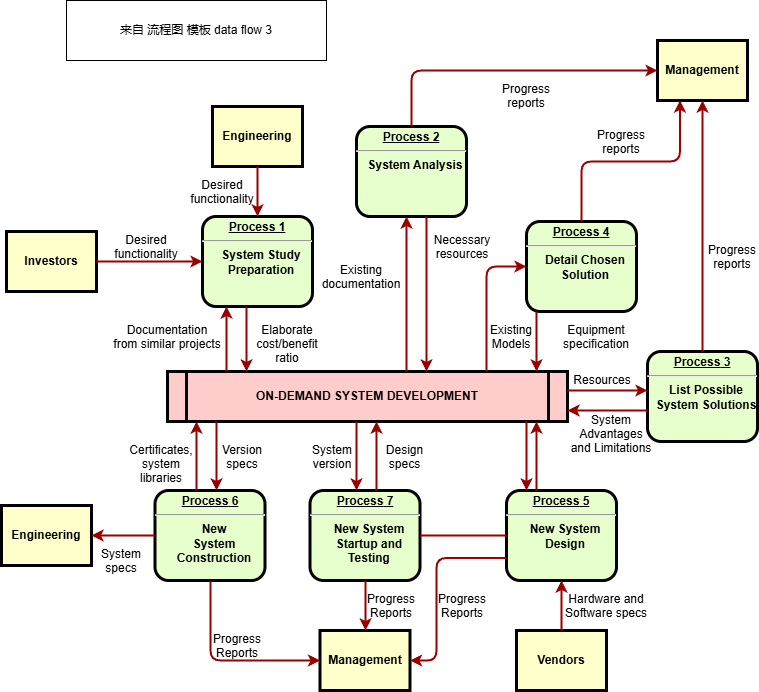

The diagram above was exported from draw.io. Its source (the exported page's mxGraphModel, read from the mxfile embedded in the PNG):
<mxGraphModel dx="1426" dy="789" grid="1" gridSize="10" guides="1" tooltips="1" connect="1" arrows="1" fold="1" page="1" pageScale="1" pageWidth="826" pageHeight="1169" background="none" math="0" shadow="0">
  <root>
    <mxCell id="0" />
    <mxCell id="1" parent="0" />
    <mxCell id="2" value="&lt;p style=&quot;margin: 0px; margin-top: 4px; text-align: center; text-decoration: underline;&quot;&gt;&lt;strong&gt;Process 1&lt;br /&gt;&lt;/strong&gt;&lt;/p&gt;&lt;hr /&gt;&lt;p style=&quot;margin: 0px; margin-left: 8px;&quot;&gt;System Study&lt;/p&gt;&lt;p style=&quot;margin: 0px; margin-left: 8px;&quot;&gt;Preparation&lt;/p&gt;" style="verticalAlign=middle;align=center;overflow=fill;fontSize=12;fontFamily=Helvetica;html=1;rounded=1;fontStyle=1;strokeWidth=3;fillColor=#E6FFCC" parent="1" vertex="1">
      <mxGeometry x="236" y="236" width="110" height="90" as="geometry" />
    </mxCell>
    <mxCell id="3" value="Engineering" style="whiteSpace=wrap;align=center;verticalAlign=middle;fontStyle=1;strokeWidth=3;fillColor=#FFFFCC" parent="1" vertex="1">
      <mxGeometry x="246" y="126" width="90" height="60" as="geometry" />
    </mxCell>
    <mxCell id="4" value="Investors" style="whiteSpace=wrap;align=center;verticalAlign=middle;fontStyle=1;strokeWidth=3;fillColor=#FFFFCC" parent="1" vertex="1">
      <mxGeometry x="40" y="251" width="90" height="60" as="geometry" />
    </mxCell>
    <mxCell id="5" value="ON-DEMAND SYSTEM DEVELOPMENT" style="shape=process;whiteSpace=wrap;align=center;verticalAlign=middle;size=0.0475;fontStyle=1;strokeWidth=3;fillColor=#FFCCCC" parent="1" vertex="1">
      <mxGeometry x="200.99999999999991" y="391" width="400" height="50" as="geometry" />
    </mxCell>
    <mxCell id="6" value="&lt;p style=&quot;margin: 0px; margin-top: 4px; text-align: center; text-decoration: underline;&quot;&gt;&lt;strong&gt;Process 2&lt;br /&gt;&lt;/strong&gt;&lt;/p&gt;&lt;hr /&gt;&lt;p style=&quot;margin: 0px; margin-left: 8px;&quot;&gt;System Analysis&lt;/p&gt;" style="verticalAlign=middle;align=center;overflow=fill;fontSize=12;fontFamily=Helvetica;html=1;rounded=1;fontStyle=1;strokeWidth=3;fillColor=#E6FFCC" parent="1" vertex="1">
      <mxGeometry x="390" y="146" width="110" height="90" as="geometry" />
    </mxCell>
    <mxCell id="7" value="&lt;p style=&quot;margin: 0px; margin-top: 4px; text-align: center; text-decoration: underline;&quot;&gt;&lt;strong&gt;&lt;strong&gt;Process&lt;/strong&gt; 3&lt;br /&gt;&lt;/strong&gt;&lt;/p&gt;&lt;hr /&gt;&lt;p style=&quot;margin: 0px; margin-left: 8px;&quot;&gt;List Possible&lt;/p&gt;&lt;p style=&quot;margin: 0px; margin-left: 8px;&quot;&gt;System Solutions&lt;/p&gt;" style="verticalAlign=middle;align=center;overflow=fill;fontSize=12;fontFamily=Helvetica;html=1;rounded=1;fontStyle=1;strokeWidth=3;fillColor=#E6FFCC" parent="1" vertex="1">
      <mxGeometry x="681" y="371" width="110" height="90" as="geometry" />
    </mxCell>
    <mxCell id="8" value="&lt;p style=&quot;margin: 0px; margin-top: 4px; text-align: center; text-decoration: underline;&quot;&gt;&lt;strong&gt;&lt;strong&gt;Process&lt;/strong&gt; 4&lt;br /&gt;&lt;/strong&gt;&lt;/p&gt;&lt;hr /&gt;&lt;p style=&quot;margin: 0px; margin-left: 8px;&quot;&gt;Detail Chosen&lt;/p&gt;&lt;p style=&quot;margin: 0px; margin-left: 8px;&quot;&gt;Solution&lt;/p&gt;" style="verticalAlign=middle;align=center;overflow=fill;fontSize=12;fontFamily=Helvetica;html=1;rounded=1;fontStyle=1;strokeWidth=3;fillColor=#E6FFCC" parent="1" vertex="1">
      <mxGeometry x="560" y="241" width="110" height="90" as="geometry" />
    </mxCell>
    <mxCell id="9" value="&lt;p style=&quot;margin: 0px; margin-top: 4px; text-align: center; text-decoration: underline;&quot;&gt;&lt;strong&gt;&lt;strong&gt;Process&lt;/strong&gt; 5&lt;br /&gt;&lt;/strong&gt;&lt;/p&gt;&lt;hr /&gt;&lt;p style=&quot;margin: 0px; margin-left: 8px;&quot;&gt;New System&lt;/p&gt;&lt;p style=&quot;margin: 0px; margin-left: 8px;&quot;&gt;Design&lt;/p&gt;" style="verticalAlign=middle;align=center;overflow=fill;fontSize=12;fontFamily=Helvetica;html=1;rounded=1;fontStyle=1;strokeWidth=3;fillColor=#E6FFCC" parent="1" vertex="1">
      <mxGeometry x="540" y="510" width="110" height="90" as="geometry" />
    </mxCell>
    <mxCell id="10" value="&lt;p style=&quot;margin: 0px; margin-top: 4px; text-align: center; text-decoration: underline;&quot;&gt;&lt;strong&gt;&lt;strong&gt;Process&lt;/strong&gt; 6&lt;br /&gt;&lt;/strong&gt;&lt;/p&gt;&lt;hr /&gt;&lt;p style=&quot;margin: 0px; margin-left: 8px;&quot;&gt;New&lt;/p&gt;&lt;p style=&quot;margin: 0px; margin-left: 8px;&quot;&gt;System&lt;/p&gt;&lt;p style=&quot;margin: 0px; margin-left: 8px;&quot;&gt;Construction&lt;/p&gt;" style="verticalAlign=middle;align=center;overflow=fill;fontSize=12;fontFamily=Helvetica;html=1;rounded=1;fontStyle=1;strokeWidth=3;fillColor=#E6FFCC" parent="1" vertex="1">
      <mxGeometry x="188.49999999999991" y="510" width="110" height="90" as="geometry" />
    </mxCell>
    <mxCell id="12" value="Management" style="whiteSpace=wrap;align=center;verticalAlign=middle;fontStyle=1;strokeWidth=3;fillColor=#FFFFCC" parent="1" vertex="1">
      <mxGeometry x="691" y="60.00000000000002" width="90" height="60" as="geometry" />
    </mxCell>
    <mxCell id="13" value="Management" style="whiteSpace=wrap;align=center;verticalAlign=middle;fontStyle=1;strokeWidth=3;fillColor=#FFFFCC" parent="1" vertex="1">
      <mxGeometry x="353.50000000000006" y="650" width="90" height="60" as="geometry" />
    </mxCell>
    <mxCell id="14" value="Engineering" style="whiteSpace=wrap;align=center;verticalAlign=middle;fontStyle=1;strokeWidth=3;fillColor=#FFFFCC" parent="1" vertex="1">
      <mxGeometry x="34.99999999999997" y="524.9999999999999" width="90" height="60" as="geometry" />
    </mxCell>
    <mxCell id="15" value="Vendors" style="whiteSpace=wrap;align=center;verticalAlign=middle;fontStyle=1;strokeWidth=3;fillColor=#FFFFCC" parent="1" vertex="1">
      <mxGeometry x="549.9999999999999" y="650" width="90" height="60" as="geometry" />
    </mxCell>
    <mxCell id="36" value="" style="edgeStyle=none;noEdgeStyle=1;strokeColor=#990000;strokeWidth=2" parent="1" source="3" target="2" edge="1">
      <mxGeometry width="100" height="100" relative="1" as="geometry">
        <mxPoint x="20" y="250" as="sourcePoint" />
        <mxPoint x="120" y="150" as="targetPoint" />
      </mxGeometry>
    </mxCell>
    <mxCell id="37" value="" style="edgeStyle=none;noEdgeStyle=1;strokeColor=#990000;strokeWidth=2" parent="1" source="4" target="2" edge="1">
      <mxGeometry width="100" height="100" relative="1" as="geometry">
        <mxPoint x="280" y="190" as="sourcePoint" />
        <mxPoint x="380" y="90" as="targetPoint" />
      </mxGeometry>
    </mxCell>
    <mxCell id="11" value="&lt;p style=&quot;margin: 0px; margin-top: 4px; text-align: center; text-decoration: underline;&quot;&gt;&lt;strong&gt;&lt;strong&gt;Process&lt;/strong&gt; 7&lt;br /&gt;&lt;/strong&gt;&lt;/p&gt;&lt;hr /&gt;&lt;p style=&quot;margin: 0px; margin-left: 8px;&quot;&gt;New System&lt;/p&gt;&lt;p style=&quot;margin: 0px; margin-left: 8px;&quot;&gt;Startup and&lt;/p&gt;&lt;p style=&quot;margin: 0px; margin-left: 8px;&quot;&gt;Testing&lt;/p&gt;" style="verticalAlign=middle;align=center;overflow=fill;fontSize=12;fontFamily=Helvetica;html=1;rounded=1;fontStyle=1;strokeWidth=3;fillColor=#E6FFCC" parent="1" vertex="1">
      <mxGeometry x="343.49999999999994" y="510" width="110" height="90" as="geometry" />
    </mxCell>
    <mxCell id="51" value="" style="endArrow=none;noEdgeStyle=1;strokeColor=#990000;strokeWidth=2" parent="1" source="9" target="11" edge="1">
      <mxGeometry relative="1" as="geometry">
        <mxPoint x="205.00819672131135" y="481" as="sourcePoint" />
        <mxPoint x="400.32786885245895" y="650" as="targetPoint" />
      </mxGeometry>
    </mxCell>
    <mxCell id="52" value="Desired &#10;functionality" style="text;spacingTop=-5;align=center" parent="1" vertex="1">
      <mxGeometry x="165" y="251" width="30" height="20" as="geometry" />
    </mxCell>
    <mxCell id="53" value="Desired &#10;functionality" style="text;spacingTop=-5;align=center" parent="1" vertex="1">
      <mxGeometry x="241" y="196" width="30" height="20" as="geometry" />
    </mxCell>
    <mxCell id="54" value="Documentation&#10;from similar projects" style="text;spacingTop=-5;align=center" parent="1" vertex="1">
      <mxGeometry x="186" y="341" width="30" height="20" as="geometry" />
    </mxCell>
    <mxCell id="55" value="" style="edgeStyle=elbowEdgeStyle;elbow=horizontal;strokeColor=#990000;strokeWidth=2" parent="1" source="5" target="2" edge="1">
      <mxGeometry width="100" height="100" relative="1" as="geometry">
        <mxPoint x="50" y="530" as="sourcePoint" />
        <mxPoint x="150" y="430" as="targetPoint" />
        <Array as="points">
          <mxPoint x="260" y="370" />
        </Array>
      </mxGeometry>
    </mxCell>
    <mxCell id="56" value="" style="edgeStyle=elbowEdgeStyle;elbow=horizontal;strokeColor=#990000;strokeWidth=2" parent="1" source="2" target="5" edge="1">
      <mxGeometry width="100" height="100" relative="1" as="geometry">
        <mxPoint x="50" y="500" as="sourcePoint" />
        <mxPoint x="150" y="400" as="targetPoint" />
        <Array as="points">
          <mxPoint x="280" y="360" />
        </Array>
      </mxGeometry>
    </mxCell>
    <mxCell id="57" value="Elaborate&#10;cost/benefit&#10;ratio" style="text;spacingTop=-5;align=center" parent="1" vertex="1">
      <mxGeometry x="306" y="341" width="30" height="20" as="geometry" />
    </mxCell>
    <mxCell id="58" value="" style="edgeStyle=elbowEdgeStyle;elbow=horizontal;strokeColor=#990000;strokeWidth=2" parent="1" source="5" target="6" edge="1">
      <mxGeometry width="100" height="100" relative="1" as="geometry">
        <mxPoint x="380" y="370" as="sourcePoint" />
        <mxPoint x="480" y="270" as="targetPoint" />
        <Array as="points">
          <mxPoint x="440" y="310" />
        </Array>
      </mxGeometry>
    </mxCell>
    <mxCell id="59" value="" style="edgeStyle=elbowEdgeStyle;elbow=horizontal;strokeColor=#990000;strokeWidth=2" parent="1" source="6" target="5" edge="1">
      <mxGeometry width="100" height="100" relative="1" as="geometry">
        <mxPoint x="350" y="370" as="sourcePoint" />
        <mxPoint x="450" y="270" as="targetPoint" />
        <Array as="points">
          <mxPoint x="460" y="320" />
        </Array>
      </mxGeometry>
    </mxCell>
    <mxCell id="60" value="Existing&#10;documentation" style="text;spacingTop=-5;align=center" parent="1" vertex="1">
      <mxGeometry x="380.0000000000001" y="280.99999999999983" width="30" height="20" as="geometry" />
    </mxCell>
    <mxCell id="61" value="Necessary&#10;resources" style="text;spacingTop=-5;align=center" parent="1" vertex="1">
      <mxGeometry x="481.0000000000002" y="251.00000000000006" width="30" height="20" as="geometry" />
    </mxCell>
    <mxCell id="62" value="Progress&#10;reports" style="text;spacingTop=-5;align=center" parent="1" vertex="1">
      <mxGeometry x="545.0000000000001" y="100.00000000000003" width="30" height="20" as="geometry" />
    </mxCell>
    <mxCell id="63" value="Progress&#10;reports" style="text;spacingTop=-5;align=center" parent="1" vertex="1">
      <mxGeometry x="640" y="146.0000000000001" width="30" height="20" as="geometry" />
    </mxCell>
    <mxCell id="64" value="Progress&#10;reports" style="text;spacingTop=-5;align=center" parent="1" vertex="1">
      <mxGeometry x="751.0000000000001" y="261.0000000000001" width="30" height="20" as="geometry" />
    </mxCell>
    <mxCell id="65" value="" style="edgeStyle=elbowEdgeStyle;elbow=horizontal;strokeColor=#990000;strokeWidth=2" parent="1" source="6" target="12" edge="1">
      <mxGeometry width="100" height="100" relative="1" as="geometry">
        <mxPoint x="260" y="180.0000000000001" as="sourcePoint" />
        <mxPoint x="360" y="80.00000000000011" as="targetPoint" />
        <Array as="points">
          <mxPoint x="445" y="140" />
        </Array>
      </mxGeometry>
    </mxCell>
    <mxCell id="66" value="" style="edgeStyle=elbowEdgeStyle;elbow=vertical;entryX=0.25;entryY=1;strokeColor=#990000;strokeWidth=2" parent="1" source="8" target="12" edge="1">
      <mxGeometry width="100" height="100" relative="1" as="geometry">
        <mxPoint x="530" y="250" as="sourcePoint" />
        <mxPoint x="630" y="150" as="targetPoint" />
      </mxGeometry>
    </mxCell>
    <mxCell id="67" value="" style="edgeStyle=elbowEdgeStyle;elbow=horizontal;strokeColor=#990000;strokeWidth=2" parent="1" source="7" target="12" edge="1">
      <mxGeometry width="100" height="100" relative="1" as="geometry">
        <mxPoint x="660.0000000000002" y="360" as="sourcePoint" />
        <mxPoint x="760.0000000000002" y="260" as="targetPoint" />
      </mxGeometry>
    </mxCell>
    <mxCell id="68" value="" style="edgeStyle=elbowEdgeStyle;elbow=horizontal;strokeColor=#990000;strokeWidth=2" parent="1" source="8" target="5" edge="1">
      <mxGeometry width="100" height="100" relative="1" as="geometry">
        <mxPoint x="570" y="380" as="sourcePoint" />
        <mxPoint x="510" y="250" as="targetPoint" />
        <Array as="points">
          <mxPoint x="570" y="360" />
        </Array>
      </mxGeometry>
    </mxCell>
    <mxCell id="69" value="" style="edgeStyle=segmentEdgeStyle;strokeColor=#990000;strokeWidth=2" parent="1" source="5" target="8" edge="1">
      <mxGeometry width="100" height="100" relative="1" as="geometry">
        <mxPoint x="340" y="360" as="sourcePoint" />
        <mxPoint x="440" y="260" as="targetPoint" />
        <Array as="points">
          <mxPoint x="520" y="286" />
        </Array>
      </mxGeometry>
    </mxCell>
    <mxCell id="70" value="Existing&#10;Models" style="text;spacingTop=-5;align=center" parent="1" vertex="1">
      <mxGeometry x="530.0000000000002" y="340.9999999999999" width="30" height="20" as="geometry" />
    </mxCell>
    <mxCell id="71" value="Equipment&#10;specification" style="text;spacingTop=-5;align=center" parent="1" vertex="1">
      <mxGeometry x="615" y="341" width="30" height="20" as="geometry" />
    </mxCell>
    <mxCell id="72" value="" style="edgeStyle=elbowEdgeStyle;elbow=vertical;strokeColor=#990000;strokeWidth=2" parent="1" source="5" target="7" edge="1">
      <mxGeometry width="100" height="100" relative="1" as="geometry">
        <mxPoint x="500" y="500" as="sourcePoint" />
        <mxPoint x="600" y="400" as="targetPoint" />
        <Array as="points">
          <mxPoint x="650" y="410" />
        </Array>
      </mxGeometry>
    </mxCell>
    <mxCell id="73" value="" style="edgeStyle=elbowEdgeStyle;elbow=vertical;strokeColor=#990000;strokeWidth=2" parent="1" source="7" target="5" edge="1">
      <mxGeometry width="100" height="100" relative="1" as="geometry">
        <mxPoint x="460" y="500" as="sourcePoint" />
        <mxPoint x="560" y="400" as="targetPoint" />
        <Array as="points">
          <mxPoint x="650" y="430" />
        </Array>
      </mxGeometry>
    </mxCell>
    <mxCell id="74" value="Resources" style="text;spacingTop=-5;align=center" parent="1" vertex="1">
      <mxGeometry x="621" y="390.99999999999994" width="30" height="20" as="geometry" />
    </mxCell>
    <mxCell id="75" value="System &#10;Advantages &#10;and Limitations" style="text;spacingTop=-5;align=center" parent="1" vertex="1">
      <mxGeometry x="630" y="431.0000000000001" width="30" height="20" as="geometry" />
    </mxCell>
    <mxCell id="76" value="" style="edgeStyle=elbowEdgeStyle;elbow=horizontal;strokeColor=#990000;strokeWidth=2" parent="1" source="9" target="5" edge="1">
      <mxGeometry width="100" height="100" relative="1" as="geometry">
        <mxPoint x="420" y="580" as="sourcePoint" />
        <mxPoint x="520" y="480" as="targetPoint" />
        <Array as="points">
          <mxPoint x="570" y="470" />
        </Array>
      </mxGeometry>
    </mxCell>
    <mxCell id="77" value="" style="edgeStyle=elbowEdgeStyle;elbow=horizontal;strokeColor=#990000;strokeWidth=2" parent="1" source="5" target="9" edge="1">
      <mxGeometry width="100" height="100" relative="1" as="geometry">
        <mxPoint x="400" y="590" as="sourcePoint" />
        <mxPoint x="500" y="490" as="targetPoint" />
        <Array as="points">
          <mxPoint x="560" y="480" />
        </Array>
      </mxGeometry>
    </mxCell>
    <mxCell id="78" value="" style="edgeStyle=elbowEdgeStyle;elbow=horizontal;strokeColor=#990000;strokeWidth=2" parent="1" source="15" target="9" edge="1">
      <mxGeometry width="100" height="100" relative="1" as="geometry">
        <mxPoint x="430" y="700" as="sourcePoint" />
        <mxPoint x="530" y="600" as="targetPoint" />
      </mxGeometry>
    </mxCell>
    <mxCell id="79" value="Hardware and&#10;Software specs" style="text;spacingTop=-5;align=center" parent="1" vertex="1">
      <mxGeometry x="625" y="610" width="30" height="20" as="geometry" />
    </mxCell>
    <mxCell id="81" value="" style="edgeStyle=elbowEdgeStyle;elbow=horizontal;exitX=0;exitY=0.75;strokeColor=#990000;strokeWidth=2" parent="1" source="9" target="13" edge="1">
      <mxGeometry width="100" height="100" relative="1" as="geometry">
        <mxPoint x="420" y="730" as="sourcePoint" />
        <mxPoint x="520" y="630" as="targetPoint" />
        <Array as="points">
          <mxPoint x="470" y="630" />
        </Array>
      </mxGeometry>
    </mxCell>
    <mxCell id="82" value="Progress&#10;Reports" style="text;spacingTop=-5;align=center" parent="1" vertex="1">
      <mxGeometry x="481.0000000000004" y="610.0000000000001" width="30" height="20" as="geometry" />
    </mxCell>
    <mxCell id="83" value="" style="edgeStyle=elbowEdgeStyle;elbow=horizontal;strokeColor=#990000;strokeWidth=2" parent="1" source="11" target="13" edge="1">
      <mxGeometry width="100" height="100" relative="1" as="geometry">
        <mxPoint x="200" y="660.0000000000002" as="sourcePoint" />
        <mxPoint x="230.0000000000001" y="650" as="targetPoint" />
      </mxGeometry>
    </mxCell>
    <mxCell id="84" value="Progress&#10;Reports" style="text;spacingTop=-5;align=center" parent="1" vertex="1">
      <mxGeometry x="410.00000000000017" y="610.0000000000002" width="30" height="20" as="geometry" />
    </mxCell>
    <mxCell id="85" value="" style="edgeStyle=elbowEdgeStyle;elbow=horizontal;strokeColor=#990000;strokeWidth=2" parent="1" source="10" target="13" edge="1">
      <mxGeometry width="100" height="100" relative="1" as="geometry">
        <mxPoint x="130.0000000000001" y="740" as="sourcePoint" />
        <mxPoint x="230.0000000000001" y="640" as="targetPoint" />
        <Array as="points">
          <mxPoint x="244" y="630" />
        </Array>
      </mxGeometry>
    </mxCell>
    <mxCell id="86" value="Progress&#10;Reports" style="text;spacingTop=-5;align=center" parent="1" vertex="1">
      <mxGeometry x="255.99999999999994" y="650.0000000000001" width="30" height="20" as="geometry" />
    </mxCell>
    <mxCell id="87" value="" style="edgeStyle=elbowEdgeStyle;elbow=vertical;strokeColor=#990000;strokeWidth=2" parent="1" source="10" target="14" edge="1">
      <mxGeometry width="100" height="100" relative="1" as="geometry">
        <mxPoint x="70" y="740" as="sourcePoint" />
        <mxPoint x="170" y="640" as="targetPoint" />
      </mxGeometry>
    </mxCell>
    <mxCell id="88" value="" style="edgeStyle=elbowEdgeStyle;elbow=horizontal;strokeColor=#990000;strokeWidth=2" parent="1" source="5" target="11" edge="1">
      <mxGeometry width="100" height="100" relative="1" as="geometry">
        <mxPoint x="50" y="500" as="sourcePoint" />
        <mxPoint x="150" y="400" as="targetPoint" />
        <Array as="points">
          <mxPoint x="390" y="470" />
        </Array>
      </mxGeometry>
    </mxCell>
    <mxCell id="89" value="" style="edgeStyle=elbowEdgeStyle;elbow=horizontal;strokeColor=#990000;strokeWidth=2" parent="1" source="11" target="5" edge="1">
      <mxGeometry width="100" height="100" relative="1" as="geometry">
        <mxPoint x="59.999999999999886" y="510" as="sourcePoint" />
        <mxPoint x="159.9999999999999" y="410" as="targetPoint" />
        <Array as="points">
          <mxPoint x="410" y="470" />
        </Array>
      </mxGeometry>
    </mxCell>
    <mxCell id="90" value="Version&#10;specs" style="text;spacingTop=-5;align=center" parent="1" vertex="1">
      <mxGeometry x="261" y="461" width="30" height="20" as="geometry" />
    </mxCell>
    <mxCell id="91" value="Certificates,&#10;system&#10;libraries" style="text;spacingTop=-5;align=center" parent="1" vertex="1">
      <mxGeometry x="180" y="461.0000000000002" width="30" height="20" as="geometry" />
    </mxCell>
    <mxCell id="92" value="" style="edgeStyle=elbowEdgeStyle;elbow=horizontal;strokeColor=#990000;strokeWidth=2" parent="1" source="5" target="10" edge="1">
      <mxGeometry width="100" height="100" relative="1" as="geometry">
        <mxPoint x="30.000000000000114" y="500" as="sourcePoint" />
        <mxPoint x="130.0000000000001" y="400" as="targetPoint" />
        <Array as="points">
          <mxPoint x="250" y="470" />
        </Array>
      </mxGeometry>
    </mxCell>
    <mxCell id="93" value="" style="edgeStyle=elbowEdgeStyle;elbow=horizontal;strokeColor=#990000;strokeWidth=2" parent="1" source="10" target="5" edge="1">
      <mxGeometry width="100" height="100" relative="1" as="geometry">
        <mxPoint x="40" y="510" as="sourcePoint" />
        <mxPoint x="140" y="410" as="targetPoint" />
        <Array as="points">
          <mxPoint x="230" y="470" />
        </Array>
      </mxGeometry>
    </mxCell>
    <mxCell id="94" value="System&#10;specs" style="text;spacingTop=-5;align=center" parent="1" vertex="1">
      <mxGeometry x="139.99999999999994" y="565.0000000000001" width="30" height="20" as="geometry" />
    </mxCell>
    <mxCell id="95" value="Design&#10;specs" style="text;spacingTop=-5;align=center" parent="1" vertex="1">
      <mxGeometry x="423.49999999999994" y="461.0000000000002" width="30" height="20" as="geometry" />
    </mxCell>
    <mxCell id="96" value="System&#10;version" style="text;spacingTop=-5;align=center" parent="1" vertex="1">
      <mxGeometry x="350.9999999999998" y="461" width="30" height="20" as="geometry" />
    </mxCell>
    <mxCell id="SAbaUb7yr92SpGHb8u-F-96" value="来自 流程图 模板 data flow 3" style="rounded=0;whiteSpace=wrap;html=1;" vertex="1" parent="1">
      <mxGeometry x="100" y="20" width="260" height="60" as="geometry" />
    </mxCell>
  </root>
</mxGraphModel>